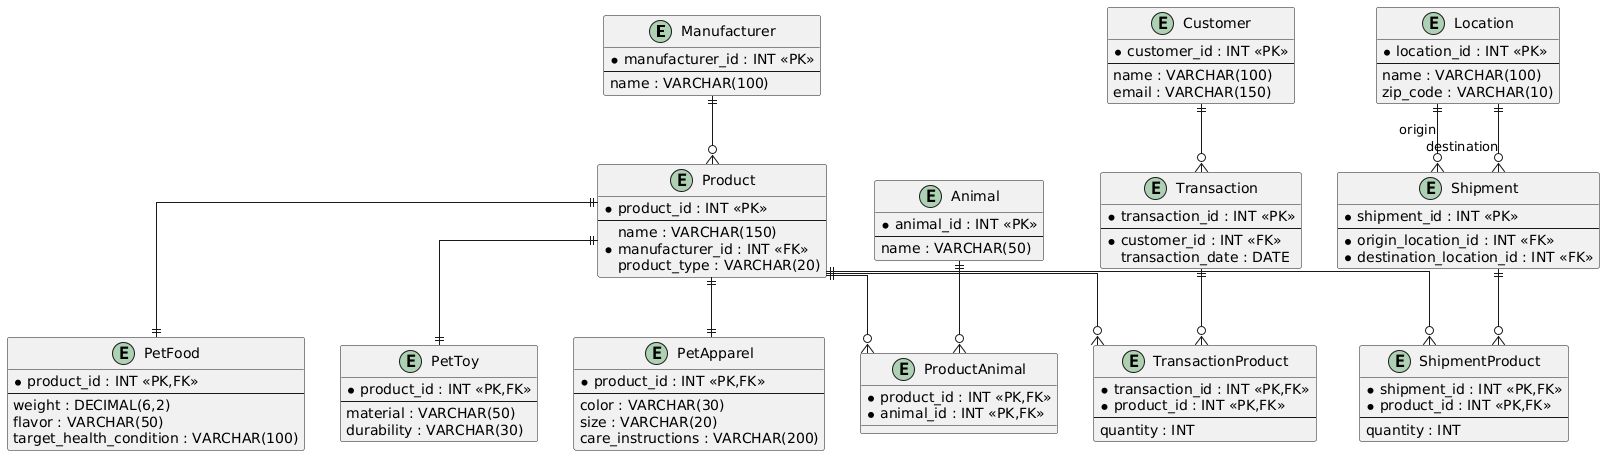

The diagram above was rendered by PlantUML. Its source (embedded in the PNG):
@startuml
skinparam linetype ortho

entity "Manufacturer" as manufacturer {
  * manufacturer_id : INT <<PK>>
  --
  name : VARCHAR(100)
}

entity "Product" as product {
  * product_id : INT <<PK>>
  --
  name : VARCHAR(150)
  * manufacturer_id : INT <<FK>>
  product_type : VARCHAR(20)
}

entity "PetFood" as pet_food {
  * product_id : INT <<PK,FK>>
  --
  weight : DECIMAL(6,2)
  flavor : VARCHAR(50)
  target_health_condition : VARCHAR(100)
}

entity "PetToy" as pet_toy {
  * product_id : INT <<PK,FK>>
  --
  material : VARCHAR(50)
  durability : VARCHAR(30)
}

entity "PetApparel" as pet_apparel {
  * product_id : INT <<PK,FK>>
  --
  color : VARCHAR(30)
  size : VARCHAR(20)
  care_instructions : VARCHAR(200)
}

entity "Animal" as animal {
  * animal_id : INT <<PK>>
  --
  name : VARCHAR(50)
}

entity "ProductAnimal" as product_animal {
  * product_id : INT <<PK,FK>>
  * animal_id : INT <<PK,FK>>
}

entity "Customer" as customer {
  * customer_id : INT <<PK>>
  --
  name : VARCHAR(100)
  email : VARCHAR(150)
}

entity "Transaction" as txn {
  * transaction_id : INT <<PK>>
  --
  * customer_id : INT <<FK>>
  transaction_date : DATE
}

entity "TransactionProduct" as txn_product {
  * transaction_id : INT <<PK,FK>>
  * product_id : INT <<PK,FK>>
  --
  quantity : INT
}

entity "Location" as location {
  * location_id : INT <<PK>>
  --
  name : VARCHAR(100)
  zip_code : VARCHAR(10)
}

entity "Shipment" as shipment {
  * shipment_id : INT <<PK>>
  --
  * origin_location_id : INT <<FK>>
  * destination_location_id : INT <<FK>>
}

entity "ShipmentProduct" as shipment_product {
  * shipment_id : INT <<PK,FK>>
  * product_id : INT <<PK,FK>>
  --
  quantity : INT
}

manufacturer ||--o{ product
product ||--|| pet_food
product ||--|| pet_toy
product ||--|| pet_apparel
product ||--o{ product_animal
animal ||--o{ product_animal
customer ||--o{ txn
txn ||--o{ txn_product
product ||--o{ txn_product
location ||--o{ shipment : origin
location ||--o{ shipment : destination
shipment ||--o{ shipment_product
product ||--o{ shipment_product
@enduml